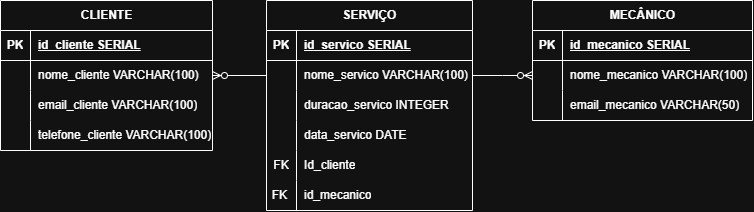

The diagram above was exported from draw.io. Its source (the exported page's mxGraphModel, read from the mxfile embedded in the PNG):
<mxGraphModel dx="982" dy="540" grid="1" gridSize="10" guides="1" tooltips="1" connect="1" arrows="1" fold="1" page="1" pageScale="1" pageWidth="827" pageHeight="1169" math="0" shadow="0">
  <root>
    <mxCell id="0" />
    <mxCell id="1" parent="0" />
    <mxCell id="GqDiCORIlqUmfDUjWzXi-14" parent="1" style="shape=table;startSize=30;container=1;collapsible=1;childLayout=tableLayout;fixedRows=1;rowLines=0;fontStyle=1;align=center;resizeLast=1;html=1;" value="SERVIÇO" vertex="1">
      <mxGeometry height="210" width="206" x="324" y="310" as="geometry" />
    </mxCell>
    <mxCell id="GqDiCORIlqUmfDUjWzXi-15" parent="GqDiCORIlqUmfDUjWzXi-14" style="shape=tableRow;horizontal=0;startSize=0;swimlaneHead=0;swimlaneBody=0;fillColor=none;collapsible=0;dropTarget=0;points=[[0,0.5],[1,0.5]];portConstraint=eastwest;top=0;left=0;right=0;bottom=1;" value="" vertex="1">
      <mxGeometry height="30" width="206" y="30" as="geometry" />
    </mxCell>
    <mxCell id="GqDiCORIlqUmfDUjWzXi-16" parent="GqDiCORIlqUmfDUjWzXi-15" style="shape=partialRectangle;connectable=0;fillColor=none;top=0;left=0;bottom=0;right=0;fontStyle=1;overflow=hidden;whiteSpace=wrap;html=1;" value="PK" vertex="1">
      <mxGeometry height="30" width="30" as="geometry">
        <mxRectangle height="30" width="30" as="alternateBounds" />
      </mxGeometry>
    </mxCell>
    <mxCell id="GqDiCORIlqUmfDUjWzXi-17" parent="GqDiCORIlqUmfDUjWzXi-15" style="shape=partialRectangle;connectable=0;fillColor=none;top=0;left=0;bottom=0;right=0;align=left;spacingLeft=6;fontStyle=5;overflow=hidden;whiteSpace=wrap;html=1;" value="id_servico SERIAL" vertex="1">
      <mxGeometry height="30" width="176" x="30" as="geometry">
        <mxRectangle height="30" width="176" as="alternateBounds" />
      </mxGeometry>
    </mxCell>
    <mxCell id="GqDiCORIlqUmfDUjWzXi-18" parent="GqDiCORIlqUmfDUjWzXi-14" style="shape=tableRow;horizontal=0;startSize=0;swimlaneHead=0;swimlaneBody=0;fillColor=none;collapsible=0;dropTarget=0;points=[[0,0.5],[1,0.5]];portConstraint=eastwest;top=0;left=0;right=0;bottom=0;" value="" vertex="1">
      <mxGeometry height="30" width="206" y="60" as="geometry" />
    </mxCell>
    <mxCell id="GqDiCORIlqUmfDUjWzXi-19" parent="GqDiCORIlqUmfDUjWzXi-18" style="shape=partialRectangle;connectable=0;fillColor=none;top=0;left=0;bottom=0;right=0;editable=1;overflow=hidden;whiteSpace=wrap;html=1;" value="" vertex="1">
      <mxGeometry height="30" width="30" as="geometry">
        <mxRectangle height="30" width="30" as="alternateBounds" />
      </mxGeometry>
    </mxCell>
    <mxCell id="GqDiCORIlqUmfDUjWzXi-20" parent="GqDiCORIlqUmfDUjWzXi-18" style="shape=partialRectangle;connectable=0;fillColor=none;top=0;left=0;bottom=0;right=0;align=left;spacingLeft=6;overflow=hidden;whiteSpace=wrap;html=1;" value="nome_servico VARCHAR(100)" vertex="1">
      <mxGeometry height="30" width="176" x="30" as="geometry">
        <mxRectangle height="30" width="176" as="alternateBounds" />
      </mxGeometry>
    </mxCell>
    <mxCell id="GqDiCORIlqUmfDUjWzXi-21" parent="GqDiCORIlqUmfDUjWzXi-14" style="shape=tableRow;horizontal=0;startSize=0;swimlaneHead=0;swimlaneBody=0;fillColor=none;collapsible=0;dropTarget=0;points=[[0,0.5],[1,0.5]];portConstraint=eastwest;top=0;left=0;right=0;bottom=0;" value="" vertex="1">
      <mxGeometry height="30" width="206" y="90" as="geometry" />
    </mxCell>
    <mxCell id="GqDiCORIlqUmfDUjWzXi-22" parent="GqDiCORIlqUmfDUjWzXi-21" style="shape=partialRectangle;connectable=0;fillColor=none;top=0;left=0;bottom=0;right=0;editable=1;overflow=hidden;whiteSpace=wrap;html=1;" value="" vertex="1">
      <mxGeometry height="30" width="30" as="geometry">
        <mxRectangle height="30" width="30" as="alternateBounds" />
      </mxGeometry>
    </mxCell>
    <mxCell id="GqDiCORIlqUmfDUjWzXi-23" parent="GqDiCORIlqUmfDUjWzXi-21" style="shape=partialRectangle;connectable=0;fillColor=none;top=0;left=0;bottom=0;right=0;align=left;spacingLeft=6;overflow=hidden;whiteSpace=wrap;html=1;" value="duracao_servico INTEGER" vertex="1">
      <mxGeometry height="30" width="176" x="30" as="geometry">
        <mxRectangle height="30" width="176" as="alternateBounds" />
      </mxGeometry>
    </mxCell>
    <mxCell id="GqDiCORIlqUmfDUjWzXi-24" parent="GqDiCORIlqUmfDUjWzXi-14" style="shape=tableRow;horizontal=0;startSize=0;swimlaneHead=0;swimlaneBody=0;fillColor=none;collapsible=0;dropTarget=0;points=[[0,0.5],[1,0.5]];portConstraint=eastwest;top=0;left=0;right=0;bottom=0;" value="" vertex="1">
      <mxGeometry height="30" width="206" y="120" as="geometry" />
    </mxCell>
    <mxCell id="GqDiCORIlqUmfDUjWzXi-25" parent="GqDiCORIlqUmfDUjWzXi-24" style="shape=partialRectangle;connectable=0;fillColor=none;top=0;left=0;bottom=0;right=0;editable=1;overflow=hidden;whiteSpace=wrap;html=1;" value="" vertex="1">
      <mxGeometry height="30" width="30" as="geometry">
        <mxRectangle height="30" width="30" as="alternateBounds" />
      </mxGeometry>
    </mxCell>
    <mxCell id="GqDiCORIlqUmfDUjWzXi-26" parent="GqDiCORIlqUmfDUjWzXi-24" style="shape=partialRectangle;connectable=0;fillColor=none;top=0;left=0;bottom=0;right=0;align=left;spacingLeft=6;overflow=hidden;whiteSpace=wrap;html=1;" value="data_servico DATE" vertex="1">
      <mxGeometry height="30" width="176" x="30" as="geometry">
        <mxRectangle height="30" width="176" as="alternateBounds" />
      </mxGeometry>
    </mxCell>
    <mxCell id="GqDiCORIlqUmfDUjWzXi-42" parent="GqDiCORIlqUmfDUjWzXi-14" style="shape=tableRow;horizontal=0;startSize=0;swimlaneHead=0;swimlaneBody=0;fillColor=none;collapsible=0;dropTarget=0;points=[[0,0.5],[1,0.5]];portConstraint=eastwest;top=0;left=0;right=0;bottom=0;" value="" vertex="1">
      <mxGeometry height="30" width="206" y="150" as="geometry" />
    </mxCell>
    <mxCell id="GqDiCORIlqUmfDUjWzXi-43" parent="GqDiCORIlqUmfDUjWzXi-42" style="shape=partialRectangle;connectable=0;fillColor=none;top=0;left=0;bottom=0;right=0;editable=1;overflow=hidden;whiteSpace=wrap;html=1;" value="FK" vertex="1">
      <mxGeometry height="30" width="30" as="geometry">
        <mxRectangle height="30" width="30" as="alternateBounds" />
      </mxGeometry>
    </mxCell>
    <mxCell id="GqDiCORIlqUmfDUjWzXi-44" parent="GqDiCORIlqUmfDUjWzXi-42" style="shape=partialRectangle;connectable=0;fillColor=none;top=0;left=0;bottom=0;right=0;align=left;spacingLeft=6;overflow=hidden;whiteSpace=wrap;html=1;" value="Id_cliente" vertex="1">
      <mxGeometry height="30" width="176" x="30" as="geometry">
        <mxRectangle height="30" width="176" as="alternateBounds" />
      </mxGeometry>
    </mxCell>
    <mxCell id="GqDiCORIlqUmfDUjWzXi-45" parent="GqDiCORIlqUmfDUjWzXi-14" style="shape=tableRow;horizontal=0;startSize=0;swimlaneHead=0;swimlaneBody=0;fillColor=none;collapsible=0;dropTarget=0;points=[[0,0.5],[1,0.5]];portConstraint=eastwest;top=0;left=0;right=0;bottom=0;" value="" vertex="1">
      <mxGeometry height="30" width="206" y="180" as="geometry" />
    </mxCell>
    <mxCell id="GqDiCORIlqUmfDUjWzXi-46" parent="GqDiCORIlqUmfDUjWzXi-45" style="shape=partialRectangle;connectable=0;fillColor=none;top=0;left=0;bottom=0;right=0;editable=1;overflow=hidden;whiteSpace=wrap;html=1;" value="FK&amp;nbsp;" vertex="1">
      <mxGeometry height="30" width="30" as="geometry">
        <mxRectangle height="30" width="30" as="alternateBounds" />
      </mxGeometry>
    </mxCell>
    <mxCell id="GqDiCORIlqUmfDUjWzXi-47" parent="GqDiCORIlqUmfDUjWzXi-45" style="shape=partialRectangle;connectable=0;fillColor=none;top=0;left=0;bottom=0;right=0;align=left;spacingLeft=6;overflow=hidden;whiteSpace=wrap;html=1;" value="id_mecanico" vertex="1">
      <mxGeometry height="30" width="176" x="30" as="geometry">
        <mxRectangle height="30" width="176" as="alternateBounds" />
      </mxGeometry>
    </mxCell>
    <mxCell id="GqDiCORIlqUmfDUjWzXi-27" parent="1" style="shape=table;startSize=30;container=1;collapsible=1;childLayout=tableLayout;fixedRows=1;rowLines=0;fontStyle=1;align=center;resizeLast=1;html=1;" value="MECÂNICO" vertex="1">
      <mxGeometry height="120" width="220" x="590" y="310" as="geometry" />
    </mxCell>
    <mxCell id="GqDiCORIlqUmfDUjWzXi-28" parent="GqDiCORIlqUmfDUjWzXi-27" style="shape=tableRow;horizontal=0;startSize=0;swimlaneHead=0;swimlaneBody=0;fillColor=none;collapsible=0;dropTarget=0;points=[[0,0.5],[1,0.5]];portConstraint=eastwest;top=0;left=0;right=0;bottom=1;" value="" vertex="1">
      <mxGeometry height="30" width="220" y="30" as="geometry" />
    </mxCell>
    <mxCell id="GqDiCORIlqUmfDUjWzXi-29" parent="GqDiCORIlqUmfDUjWzXi-28" style="shape=partialRectangle;connectable=0;fillColor=none;top=0;left=0;bottom=0;right=0;fontStyle=1;overflow=hidden;whiteSpace=wrap;html=1;" value="PK" vertex="1">
      <mxGeometry height="30" width="30" as="geometry">
        <mxRectangle height="30" width="30" as="alternateBounds" />
      </mxGeometry>
    </mxCell>
    <mxCell id="GqDiCORIlqUmfDUjWzXi-30" parent="GqDiCORIlqUmfDUjWzXi-28" style="shape=partialRectangle;connectable=0;fillColor=none;top=0;left=0;bottom=0;right=0;align=left;spacingLeft=6;fontStyle=5;overflow=hidden;whiteSpace=wrap;html=1;" value="id_mecanico SERIAL" vertex="1">
      <mxGeometry height="30" width="190" x="30" as="geometry">
        <mxRectangle height="30" width="190" as="alternateBounds" />
      </mxGeometry>
    </mxCell>
    <mxCell id="GqDiCORIlqUmfDUjWzXi-31" parent="GqDiCORIlqUmfDUjWzXi-27" style="shape=tableRow;horizontal=0;startSize=0;swimlaneHead=0;swimlaneBody=0;fillColor=none;collapsible=0;dropTarget=0;points=[[0,0.5],[1,0.5]];portConstraint=eastwest;top=0;left=0;right=0;bottom=0;" value="" vertex="1">
      <mxGeometry height="30" width="220" y="60" as="geometry" />
    </mxCell>
    <mxCell id="GqDiCORIlqUmfDUjWzXi-32" parent="GqDiCORIlqUmfDUjWzXi-31" style="shape=partialRectangle;connectable=0;fillColor=none;top=0;left=0;bottom=0;right=0;editable=1;overflow=hidden;whiteSpace=wrap;html=1;" value="" vertex="1">
      <mxGeometry height="30" width="30" as="geometry">
        <mxRectangle height="30" width="30" as="alternateBounds" />
      </mxGeometry>
    </mxCell>
    <mxCell id="GqDiCORIlqUmfDUjWzXi-33" parent="GqDiCORIlqUmfDUjWzXi-31" style="shape=partialRectangle;connectable=0;fillColor=none;top=0;left=0;bottom=0;right=0;align=left;spacingLeft=6;overflow=hidden;whiteSpace=wrap;html=1;" value="nome_mecanico VARCHAR(100)" vertex="1">
      <mxGeometry height="30" width="190" x="30" as="geometry">
        <mxRectangle height="30" width="190" as="alternateBounds" />
      </mxGeometry>
    </mxCell>
    <mxCell id="GqDiCORIlqUmfDUjWzXi-34" parent="GqDiCORIlqUmfDUjWzXi-27" style="shape=tableRow;horizontal=0;startSize=0;swimlaneHead=0;swimlaneBody=0;fillColor=none;collapsible=0;dropTarget=0;points=[[0,0.5],[1,0.5]];portConstraint=eastwest;top=0;left=0;right=0;bottom=0;" value="" vertex="1">
      <mxGeometry height="30" width="220" y="90" as="geometry" />
    </mxCell>
    <mxCell id="GqDiCORIlqUmfDUjWzXi-35" parent="GqDiCORIlqUmfDUjWzXi-34" style="shape=partialRectangle;connectable=0;fillColor=none;top=0;left=0;bottom=0;right=0;editable=1;overflow=hidden;whiteSpace=wrap;html=1;" value="" vertex="1">
      <mxGeometry height="30" width="30" as="geometry">
        <mxRectangle height="30" width="30" as="alternateBounds" />
      </mxGeometry>
    </mxCell>
    <mxCell id="GqDiCORIlqUmfDUjWzXi-36" parent="GqDiCORIlqUmfDUjWzXi-34" style="shape=partialRectangle;connectable=0;fillColor=none;top=0;left=0;bottom=0;right=0;align=left;spacingLeft=6;overflow=hidden;whiteSpace=wrap;html=1;" value="email_mecanico VARCHAR(50)" vertex="1">
      <mxGeometry height="30" width="190" x="30" as="geometry">
        <mxRectangle height="30" width="190" as="alternateBounds" />
      </mxGeometry>
    </mxCell>
    <mxCell id="GqDiCORIlqUmfDUjWzXi-1" parent="1" style="shape=table;startSize=30;container=1;collapsible=1;childLayout=tableLayout;fixedRows=1;rowLines=0;fontStyle=1;align=center;resizeLast=1;html=1;" value="CLIENTE" vertex="1">
      <mxGeometry height="150" width="212" x="58" y="310" as="geometry" />
    </mxCell>
    <mxCell id="GqDiCORIlqUmfDUjWzXi-2" parent="GqDiCORIlqUmfDUjWzXi-1" style="shape=tableRow;horizontal=0;startSize=0;swimlaneHead=0;swimlaneBody=0;fillColor=none;collapsible=0;dropTarget=0;points=[[0,0.5],[1,0.5]];portConstraint=eastwest;top=0;left=0;right=0;bottom=1;" value="" vertex="1">
      <mxGeometry height="30" width="212" y="30" as="geometry" />
    </mxCell>
    <mxCell id="GqDiCORIlqUmfDUjWzXi-3" parent="GqDiCORIlqUmfDUjWzXi-2" style="shape=partialRectangle;connectable=0;fillColor=none;top=0;left=0;bottom=0;right=0;fontStyle=1;overflow=hidden;whiteSpace=wrap;html=1;" value="PK" vertex="1">
      <mxGeometry height="30" width="30" as="geometry">
        <mxRectangle height="30" width="30" as="alternateBounds" />
      </mxGeometry>
    </mxCell>
    <mxCell id="GqDiCORIlqUmfDUjWzXi-4" parent="GqDiCORIlqUmfDUjWzXi-2" style="shape=partialRectangle;connectable=0;fillColor=none;top=0;left=0;bottom=0;right=0;align=left;spacingLeft=6;fontStyle=5;overflow=hidden;whiteSpace=wrap;html=1;" value="id_cliente SERIAL" vertex="1">
      <mxGeometry height="30" width="182" x="30" as="geometry">
        <mxRectangle height="30" width="182" as="alternateBounds" />
      </mxGeometry>
    </mxCell>
    <mxCell id="GqDiCORIlqUmfDUjWzXi-5" parent="GqDiCORIlqUmfDUjWzXi-1" style="shape=tableRow;horizontal=0;startSize=0;swimlaneHead=0;swimlaneBody=0;fillColor=none;collapsible=0;dropTarget=0;points=[[0,0.5],[1,0.5]];portConstraint=eastwest;top=0;left=0;right=0;bottom=0;" value="" vertex="1">
      <mxGeometry height="30" width="212" y="60" as="geometry" />
    </mxCell>
    <mxCell id="GqDiCORIlqUmfDUjWzXi-6" parent="GqDiCORIlqUmfDUjWzXi-5" style="shape=partialRectangle;connectable=0;fillColor=none;top=0;left=0;bottom=0;right=0;editable=1;overflow=hidden;whiteSpace=wrap;html=1;" value="" vertex="1">
      <mxGeometry height="30" width="30" as="geometry">
        <mxRectangle height="30" width="30" as="alternateBounds" />
      </mxGeometry>
    </mxCell>
    <mxCell id="GqDiCORIlqUmfDUjWzXi-7" parent="GqDiCORIlqUmfDUjWzXi-5" style="shape=partialRectangle;connectable=0;fillColor=none;top=0;left=0;bottom=0;right=0;align=left;spacingLeft=6;overflow=hidden;whiteSpace=wrap;html=1;" value="nome_cliente VARCHAR(100)" vertex="1">
      <mxGeometry height="30" width="182" x="30" as="geometry">
        <mxRectangle height="30" width="182" as="alternateBounds" />
      </mxGeometry>
    </mxCell>
    <mxCell id="GqDiCORIlqUmfDUjWzXi-8" parent="GqDiCORIlqUmfDUjWzXi-1" style="shape=tableRow;horizontal=0;startSize=0;swimlaneHead=0;swimlaneBody=0;fillColor=none;collapsible=0;dropTarget=0;points=[[0,0.5],[1,0.5]];portConstraint=eastwest;top=0;left=0;right=0;bottom=0;" value="" vertex="1">
      <mxGeometry height="30" width="212" y="90" as="geometry" />
    </mxCell>
    <mxCell id="GqDiCORIlqUmfDUjWzXi-9" parent="GqDiCORIlqUmfDUjWzXi-8" style="shape=partialRectangle;connectable=0;fillColor=none;top=0;left=0;bottom=0;right=0;editable=1;overflow=hidden;whiteSpace=wrap;html=1;" value="" vertex="1">
      <mxGeometry height="30" width="30" as="geometry">
        <mxRectangle height="30" width="30" as="alternateBounds" />
      </mxGeometry>
    </mxCell>
    <mxCell id="GqDiCORIlqUmfDUjWzXi-10" parent="GqDiCORIlqUmfDUjWzXi-8" style="shape=partialRectangle;connectable=0;fillColor=none;top=0;left=0;bottom=0;right=0;align=left;spacingLeft=6;overflow=hidden;whiteSpace=wrap;html=1;" value="email_cliente VARCHAR(100)" vertex="1">
      <mxGeometry height="30" width="182" x="30" as="geometry">
        <mxRectangle height="30" width="182" as="alternateBounds" />
      </mxGeometry>
    </mxCell>
    <mxCell id="GqDiCORIlqUmfDUjWzXi-11" parent="GqDiCORIlqUmfDUjWzXi-1" style="shape=tableRow;horizontal=0;startSize=0;swimlaneHead=0;swimlaneBody=0;fillColor=none;collapsible=0;dropTarget=0;points=[[0,0.5],[1,0.5]];portConstraint=eastwest;top=0;left=0;right=0;bottom=0;" value="" vertex="1">
      <mxGeometry height="30" width="212" y="120" as="geometry" />
    </mxCell>
    <mxCell id="GqDiCORIlqUmfDUjWzXi-12" parent="GqDiCORIlqUmfDUjWzXi-11" style="shape=partialRectangle;connectable=0;fillColor=none;top=0;left=0;bottom=0;right=0;editable=1;overflow=hidden;whiteSpace=wrap;html=1;" value="" vertex="1">
      <mxGeometry height="30" width="30" as="geometry">
        <mxRectangle height="30" width="30" as="alternateBounds" />
      </mxGeometry>
    </mxCell>
    <mxCell id="GqDiCORIlqUmfDUjWzXi-13" parent="GqDiCORIlqUmfDUjWzXi-11" style="shape=partialRectangle;connectable=0;fillColor=none;top=0;left=0;bottom=0;right=0;align=left;spacingLeft=6;overflow=hidden;whiteSpace=wrap;html=1;" value="telefone_cliente VARCHAR(100)" vertex="1">
      <mxGeometry height="30" width="182" x="30" as="geometry">
        <mxRectangle height="30" width="182" as="alternateBounds" />
      </mxGeometry>
    </mxCell>
    <mxCell id="GqDiCORIlqUmfDUjWzXi-40" edge="1" parent="1" source="GqDiCORIlqUmfDUjWzXi-18" style="edgeStyle=entityRelationEdgeStyle;fontSize=12;html=1;endArrow=ERzeroToMany;endFill=1;rounded=0;entryX=1;entryY=0.5;entryDx=0;entryDy=0;exitX=0;exitY=0.5;exitDx=0;exitDy=0;" target="GqDiCORIlqUmfDUjWzXi-5" value="">
      <mxGeometry height="100" relative="1" width="100" as="geometry">
        <mxPoint x="360" y="450" as="sourcePoint" />
        <mxPoint x="460" y="350" as="targetPoint" />
      </mxGeometry>
    </mxCell>
    <mxCell id="GqDiCORIlqUmfDUjWzXi-41" edge="1" parent="1" source="GqDiCORIlqUmfDUjWzXi-18" style="edgeStyle=entityRelationEdgeStyle;fontSize=12;html=1;endArrow=ERzeroToMany;endFill=1;rounded=0;entryX=0;entryY=0.5;entryDx=0;entryDy=0;exitX=1;exitY=0.5;exitDx=0;exitDy=0;" target="GqDiCORIlqUmfDUjWzXi-31" value="">
      <mxGeometry height="100" relative="1" width="100" as="geometry">
        <mxPoint x="510" y="385" as="sourcePoint" />
        <mxPoint x="330" y="530" as="targetPoint" />
      </mxGeometry>
    </mxCell>
  </root>
</mxGraphModel>